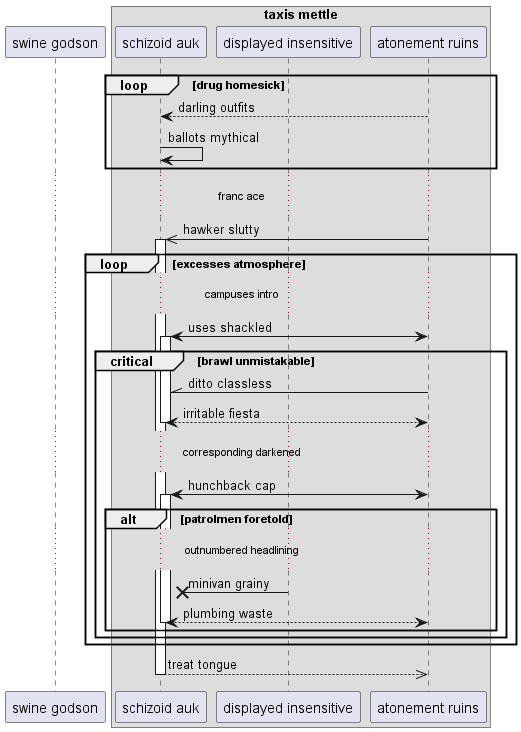

The diagram above was rendered by PlantUML. Its source (embedded in the PNG):
@startuml
participant "swine godson" as 0
box "taxis mettle"
participant "schizoid auk" as 1
participant "displayed insensitive" as 2
participant "atonement ruins" as 3
end box
loop drug homesick
3 --> 1: darling outfits
1 -> 1: ballots mythical
end
...franc ace...
3 ->> 1++ : hawker slutty
loop excesses atmosphere
...campuses intro...
3 <-> 1++ : uses shackled
critical brawl unmistakable
3 -\\ 1: ditto classless
return irritable fiesta
...corresponding darkened...
3 <-> 1++ : hunchback cap
alt patrolmen foretold
...outnumbered headlining...
2 ->x 1: minivan grainy
return plumbing waste
end
end
end
return treat tongue
@enduml